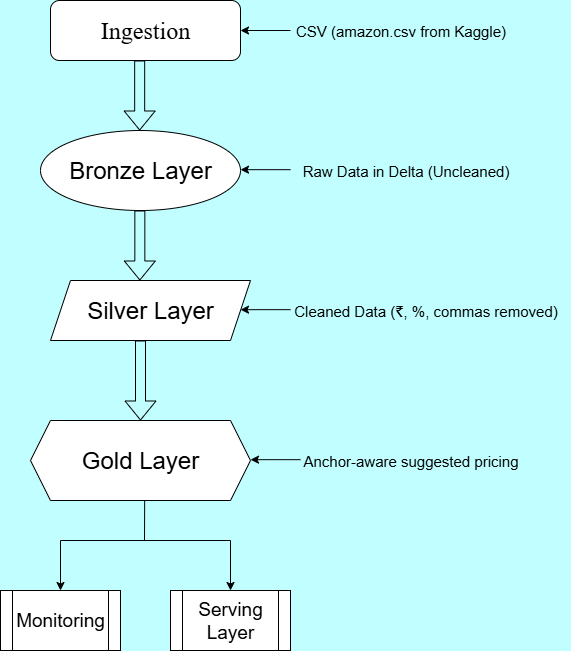

The diagram above was exported from draw.io. Its source (the exported page's mxGraphModel, read from the mxfile embedded in the PNG):
<mxGraphModel dx="1310" dy="828" grid="1" gridSize="10" guides="1" tooltips="1" connect="1" arrows="1" fold="1" page="1" pageScale="1" pageWidth="850" pageHeight="1100" background="#C1FEFF" math="0" shadow="0">
  <root>
    <mxCell id="0" />
    <mxCell id="1" parent="0" />
    <mxCell id="9zd_xyM2LraVBSDBKIM6-35" value="&lt;font style=&quot;font-size: 24px;&quot; face=&quot;Times New Roman&quot;&gt;Ingestion&lt;/font&gt;" style="rounded=1;whiteSpace=wrap;html=1;" vertex="1" parent="1">
      <mxGeometry x="310" y="60" width="190" height="60" as="geometry" />
    </mxCell>
    <mxCell id="9zd_xyM2LraVBSDBKIM6-36" value="" style="shape=flexArrow;endArrow=classic;html=1;rounded=0;" edge="1" parent="1">
      <mxGeometry width="50" height="50" relative="1" as="geometry">
        <mxPoint x="399.17" y="120" as="sourcePoint" />
        <mxPoint x="399.17" y="190" as="targetPoint" />
      </mxGeometry>
    </mxCell>
    <mxCell id="9zd_xyM2LraVBSDBKIM6-37" value="&lt;font style=&quot;font-size: 24px;&quot;&gt;Bronze Layer&lt;/font&gt;" style="ellipse;whiteSpace=wrap;html=1;" vertex="1" parent="1">
      <mxGeometry x="300" y="190" width="200" height="80" as="geometry" />
    </mxCell>
    <mxCell id="9zd_xyM2LraVBSDBKIM6-38" value="" style="shape=flexArrow;endArrow=classic;html=1;rounded=0;" edge="1" parent="1">
      <mxGeometry width="50" height="50" relative="1" as="geometry">
        <mxPoint x="399.34000000000003" y="270" as="sourcePoint" />
        <mxPoint x="399.34000000000003" y="340" as="targetPoint" />
        <Array as="points">
          <mxPoint x="399.17" y="270" />
        </Array>
      </mxGeometry>
    </mxCell>
    <mxCell id="9zd_xyM2LraVBSDBKIM6-39" value="&lt;font style=&quot;font-size: 24px;&quot;&gt;Silver Layer&lt;/font&gt;" style="shape=parallelogram;perimeter=parallelogramPerimeter;whiteSpace=wrap;html=1;fixedSize=1;" vertex="1" parent="1">
      <mxGeometry x="310" y="340" width="200" height="60" as="geometry" />
    </mxCell>
    <mxCell id="9zd_xyM2LraVBSDBKIM6-42" value="" style="shape=flexArrow;endArrow=classic;html=1;rounded=0;" edge="1" parent="1">
      <mxGeometry width="50" height="50" relative="1" as="geometry">
        <mxPoint x="400" y="400" as="sourcePoint" />
        <mxPoint x="400" y="480" as="targetPoint" />
      </mxGeometry>
    </mxCell>
    <mxCell id="9zd_xyM2LraVBSDBKIM6-47" value="&lt;font style=&quot;font-size: 24px;&quot;&gt;Gold Layer&lt;/font&gt;" style="shape=hexagon;perimeter=hexagonPerimeter2;whiteSpace=wrap;html=1;fixedSize=1;" vertex="1" parent="1">
      <mxGeometry x="290" y="480" width="220" height="80" as="geometry" />
    </mxCell>
    <mxCell id="9zd_xyM2LraVBSDBKIM6-50" value="" style="endArrow=none;html=1;rounded=0;" edge="1" parent="1">
      <mxGeometry width="50" height="50" relative="1" as="geometry">
        <mxPoint x="404" y="600" as="sourcePoint" />
        <mxPoint x="404.17" y="560" as="targetPoint" />
      </mxGeometry>
    </mxCell>
    <mxCell id="9zd_xyM2LraVBSDBKIM6-51" value="" style="endArrow=none;html=1;rounded=0;" edge="1" parent="1">
      <mxGeometry width="50" height="50" relative="1" as="geometry">
        <mxPoint x="320" y="600" as="sourcePoint" />
        <mxPoint x="490" y="600" as="targetPoint" />
      </mxGeometry>
    </mxCell>
    <mxCell id="9zd_xyM2LraVBSDBKIM6-52" value="" style="endArrow=classic;html=1;rounded=0;" edge="1" parent="1">
      <mxGeometry width="50" height="50" relative="1" as="geometry">
        <mxPoint x="320" y="600" as="sourcePoint" />
        <mxPoint x="320" y="650" as="targetPoint" />
      </mxGeometry>
    </mxCell>
    <mxCell id="9zd_xyM2LraVBSDBKIM6-53" value="" style="endArrow=classic;html=1;rounded=0;" edge="1" parent="1">
      <mxGeometry width="50" height="50" relative="1" as="geometry">
        <mxPoint x="490" y="600" as="sourcePoint" />
        <mxPoint x="490" y="650" as="targetPoint" />
      </mxGeometry>
    </mxCell>
    <mxCell id="9zd_xyM2LraVBSDBKIM6-54" value="&lt;font style=&quot;font-size: 19px;&quot;&gt;Monitoring&lt;/font&gt;" style="shape=process;whiteSpace=wrap;html=1;backgroundOutline=1;" vertex="1" parent="1">
      <mxGeometry x="260" y="650" width="120" height="60" as="geometry" />
    </mxCell>
    <mxCell id="9zd_xyM2LraVBSDBKIM6-55" value="&lt;font style=&quot;font-size: 19px;&quot;&gt;Serving Layer&lt;/font&gt;" style="shape=process;whiteSpace=wrap;html=1;backgroundOutline=1;" vertex="1" parent="1">
      <mxGeometry x="430" y="650" width="120" height="60" as="geometry" />
    </mxCell>
    <mxCell id="9zd_xyM2LraVBSDBKIM6-57" value="" style="endArrow=classic;html=1;rounded=0;entryX=1;entryY=0.5;entryDx=0;entryDy=0;" edge="1" parent="1" target="9zd_xyM2LraVBSDBKIM6-35">
      <mxGeometry width="50" height="50" relative="1" as="geometry">
        <mxPoint x="550" y="90" as="sourcePoint" />
        <mxPoint x="590" y="110" as="targetPoint" />
      </mxGeometry>
    </mxCell>
    <mxCell id="9zd_xyM2LraVBSDBKIM6-58" value="" style="endArrow=classic;html=1;rounded=0;entryX=1;entryY=0.5;entryDx=0;entryDy=0;" edge="1" parent="1">
      <mxGeometry width="50" height="50" relative="1" as="geometry">
        <mxPoint x="550" y="229.17" as="sourcePoint" />
        <mxPoint x="500" y="229.17" as="targetPoint" />
      </mxGeometry>
    </mxCell>
    <mxCell id="9zd_xyM2LraVBSDBKIM6-59" value="" style="endArrow=classic;html=1;rounded=0;entryX=1;entryY=0.5;entryDx=0;entryDy=0;" edge="1" parent="1">
      <mxGeometry width="50" height="50" relative="1" as="geometry">
        <mxPoint x="550" y="369.17" as="sourcePoint" />
        <mxPoint x="500" y="369.17" as="targetPoint" />
      </mxGeometry>
    </mxCell>
    <mxCell id="9zd_xyM2LraVBSDBKIM6-60" value="" style="endArrow=classic;html=1;rounded=0;entryX=1;entryY=0.5;entryDx=0;entryDy=0;" edge="1" parent="1">
      <mxGeometry width="50" height="50" relative="1" as="geometry">
        <mxPoint x="560" y="519.17" as="sourcePoint" />
        <mxPoint x="510" y="519.17" as="targetPoint" />
      </mxGeometry>
    </mxCell>
    <mxCell id="9zd_xyM2LraVBSDBKIM6-64" value="CSV (amazon.csv from Kaggle)" style="text;html=1;align=center;verticalAlign=middle;resizable=0;points=[];autosize=1;strokeColor=none;fillColor=none;fontSize=15;" vertex="1" parent="1">
      <mxGeometry x="545" y="75" width="230" height="30" as="geometry" />
    </mxCell>
    <mxCell id="9zd_xyM2LraVBSDBKIM6-65" value="Raw Data in Delta (Uncleaned)" style="text;html=1;align=center;verticalAlign=middle;resizable=0;points=[];autosize=1;strokeColor=none;fillColor=none;fontSize=15;" vertex="1" parent="1">
      <mxGeometry x="550" y="215" width="230" height="30" as="geometry" />
    </mxCell>
    <mxCell id="9zd_xyM2LraVBSDBKIM6-66" value="Cleaned Data (₹, %, commas removed)" style="text;html=1;align=center;verticalAlign=middle;resizable=0;points=[];autosize=1;strokeColor=none;fillColor=none;fontSize=15;" vertex="1" parent="1">
      <mxGeometry x="540" y="355" width="290" height="30" as="geometry" />
    </mxCell>
    <mxCell id="9zd_xyM2LraVBSDBKIM6-67" value="Anchor-aware suggested pricing" style="text;html=1;align=center;verticalAlign=middle;resizable=0;points=[];autosize=1;strokeColor=none;fillColor=none;fontSize=15;" vertex="1" parent="1">
      <mxGeometry x="550" y="505" width="240" height="30" as="geometry" />
    </mxCell>
  </root>
</mxGraphModel>